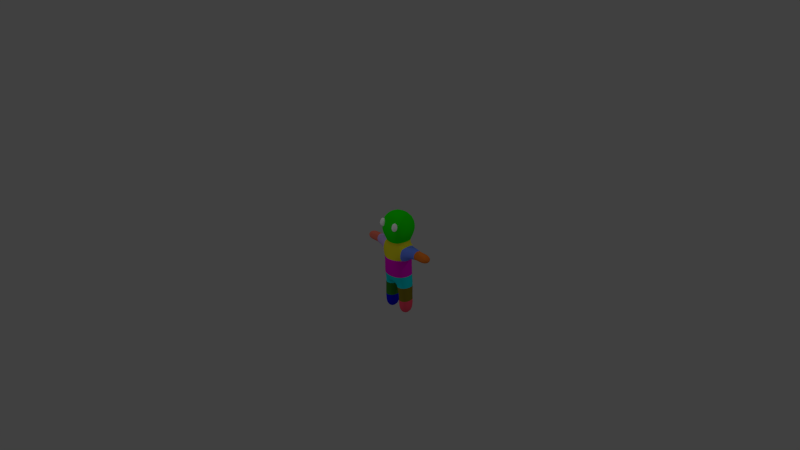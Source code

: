 # Source: person_1.blend  (saved by Blender 2.72.0; exported with 4.5.12 LTS)
import bpy
from mathutils import Matrix  # noqa: F401  (used for matrix-valued properties, if any)

bpy.ops.wm.read_factory_settings(use_empty=True)
scene = bpy.context.scene
scene.name = 'Scene'

# ---- collections
col_collection_1 = bpy.data.collections.new('Collection 1'); scene.collection.children.link(col_collection_1)

# ---- materials (node trees are filled in below, after node groups)
mat_default = bpy.data.materials.new('Default')
mat_default.alpha_threshold = 0.0
mat_default.use_transparent_shadow = False
mat_default.roughness = 0.5
mat_default.line_color = (0.0, 0.0, 0.0, 1.0)
mat_leglthigh = bpy.data.materials.new('legLThigh')
mat_leglthigh.alpha_threshold = 0.0
mat_leglthigh.use_transparent_shadow = False
mat_leglthigh.diffuse_color = (0.03965, 0.214, 0.02211, 1.0)
mat_leglthigh.roughness = 0.5
mat_legrthigh = bpy.data.materials.new('legRThigh')
mat_legrthigh.alpha_threshold = 0.0
mat_legrthigh.use_transparent_shadow = False
mat_legrthigh.diffuse_color = (0.2266, 0.1806, 0.014, 1.0)
mat_legrthigh.roughness = 0.5
mat_legllower = bpy.data.materials.new('legLLower')
mat_legllower.alpha_threshold = 0.0
mat_legllower.use_transparent_shadow = False
mat_legllower.diffuse_color = (0.002351, 0.0, 0.723, 1.0)
mat_legllower.roughness = 0.5
mat_legrlower = bpy.data.materials.new('legRLower')
mat_legrlower.alpha_threshold = 0.0
mat_legrlower.use_transparent_shadow = False
mat_legrlower.diffuse_color = (1.0, 0.07916, 0.1429, 1.0)
mat_legrlower.roughness = 0.5
mat_hips = bpy.data.materials.new('hips')
mat_hips.alpha_threshold = 0.0
mat_hips.use_transparent_shadow = False
mat_hips.diffuse_color = (0.0, 0.7343, 0.8, 1.0)
mat_hips.roughness = 0.5
mat_torsolower = bpy.data.materials.new('torsoLower')
mat_torsolower.alpha_threshold = 0.0
mat_torsolower.use_transparent_shadow = False
mat_torsolower.diffuse_color = (0.8, 0.001309, 0.6154, 1.0)
mat_torsolower.roughness = 0.5
mat_torsoupper = bpy.data.materials.new('torsoUpper')
mat_torsoupper.alpha_threshold = 0.0
mat_torsoupper.use_transparent_shadow = False
mat_torsoupper.diffuse_color = (0.8, 0.7229, 0.0209, 1.0)
mat_torsoupper.roughness = 0.5
mat_head = bpy.data.materials.new('head')
mat_head.alpha_threshold = 0.0
mat_head.use_transparent_shadow = False
mat_head.diffuse_color = (0.009864, 0.8, 0.0, 1.0)
mat_head.roughness = 0.5
mat_armrupper = bpy.data.materials.new('armRUpper')
mat_armrupper.alpha_threshold = 0.0
mat_armrupper.use_transparent_shadow = False
mat_armrupper.diffuse_color = (0.1505, 0.2541, 1.0, 1.0)
mat_armrupper.roughness = 0.5
mat_armrlower = bpy.data.materials.new('armRLower')
mat_armrlower.alpha_threshold = 0.0
mat_armrlower.use_transparent_shadow = False
mat_armrlower.diffuse_color = (0.8, 0.197, 0.02482, 1.0)
mat_armrlower.roughness = 0.5
mat_armlupper = bpy.data.materials.new('armLUpper')
mat_armlupper.alpha_threshold = 0.0
mat_armlupper.use_transparent_shadow = False
mat_armlupper.diffuse_color = (0.5315, 0.3819, 0.8, 1.0)
mat_armlupper.roughness = 0.5
mat_armllower = bpy.data.materials.new('armLLower')
mat_armllower.alpha_threshold = 0.0
mat_armllower.use_transparent_shadow = False
mat_armllower.diffuse_color = (0.8, 0.1716, 0.1204, 1.0)
mat_armllower.roughness = 0.5
mat_eye = bpy.data.materials.new('eye')
mat_eye.alpha_threshold = 0.0
mat_eye.use_transparent_shadow = False
mat_eye.diffuse_color = (1.0, 1.0, 1.0, 1.0)
mat_eye.roughness = 0.5
mat_eye.specular_intensity = 0.9539

# ---- material node trees

# ---- world
world_world = bpy.data.worlds.new('World'); scene.world = world_world
world_world.color = (0.05088, 0.05088, 0.05088)
world_world.use_sun_shadow = False
world_world.sun_shadow_jitter_overblur = 0.0
world_world.cycles.sampling_method = 'MANUAL'
world_world.cycles.sample_map_resolution = 256

# ---- cameras
cam_camera = bpy.data.cameras.new('Camera')
cam_camera.clip_end = 100.0
cam_camera.lens = 35.0
cam_camera.sensor_width = 32.0
cam_camera.sensor_height = 18.0
cam_camera.ortho_scale = 7.314
cam_camera.dof.focus_distance = 0.0
cam_camera.dof.aperture_fstop = 128.0

# ---- lights
light_lamp_003 = bpy.data.lights.new('Lamp.003', 'POINT')
light_lamp_003.transmission_factor = 0.0
light_lamp_003.cutoff_distance = 30.0
light_lamp_003.energy = 100.0
light_lamp_003.shadow_buffer_clip_start = 1.001
light_lamp_003.shadow_soft_size = 0.1
light_lamp_003.shadow_maximum_resolution = 0.006
light_lamp_003.use_absolute_resolution = True
light_lamp_003.cycles.use_multiple_importance_sampling = False
light_lamp_002 = bpy.data.lights.new('Lamp.002', 'POINT')
light_lamp_002.transmission_factor = 0.0
light_lamp_002.cutoff_distance = 30.0
light_lamp_002.energy = 100.0
light_lamp_002.shadow_buffer_clip_start = 1.001
light_lamp_002.shadow_soft_size = 0.1
light_lamp_002.shadow_maximum_resolution = 0.006
light_lamp_002.use_absolute_resolution = True
light_lamp_002.cycles.use_multiple_importance_sampling = False
light_lamp_001 = bpy.data.lights.new('Lamp.001', 'POINT')
light_lamp_001.transmission_factor = 0.0
light_lamp_001.cutoff_distance = 30.0
light_lamp_001.energy = 100.0
light_lamp_001.shadow_buffer_clip_start = 1.001
light_lamp_001.shadow_soft_size = 0.1
light_lamp_001.shadow_maximum_resolution = 0.006
light_lamp_001.use_absolute_resolution = True
light_lamp_001.cycles.use_multiple_importance_sampling = False
light_lamp = bpy.data.lights.new('Lamp', 'POINT')
light_lamp.transmission_factor = 0.0
light_lamp.cutoff_distance = 30.0
light_lamp.energy = 100.0
light_lamp.shadow_buffer_clip_start = 1.001
light_lamp.shadow_soft_size = 0.1
light_lamp.shadow_maximum_resolution = 0.006
light_lamp.use_absolute_resolution = True
light_lamp.cycles.use_multiple_importance_sampling = False

# ---- meshes
me_cube = bpy.data.meshes.new('Cube')
me_cube.from_pydata([(-0.1793, -0.2058, 0.7973), (-0.1242, -0.2471, 0.7746), (-0.1576, -0.2413, 0.8552), (-0.1785, -0.1791, 0.8814), (-0.158, -0.1464, 0.8169), (-0.1244, -0.1885, 0.7509), (-0.08933, -0.246, 0.8445), (-0.1229, -0.2039, 0.9105), (-0.1232, -0.1453, 0.8868), (-0.08975, -0.1511, 0.8062), (-0.06885, -0.2134, 0.78), (-0.06806, -0.1866, 0.8641), (0.07836, -0.2029, 0.7931), (0.126, -0.2443, 0.7656), (0.1026, -0.2385, 0.8489), (0.08588, -0.1762, 0.8767), (0.09905, -0.1436, 0.8107), (0.1239, -0.1856, 0.7421), (0.163, -0.2431, 0.8323), (0.1382, -0.2011, 0.9009), (0.136, -0.1424, 0.8774), (0.1595, -0.1482, 0.7942), (0.1762, -0.2105, 0.7663), (0.1837, -0.1838, 0.8499), (0.266, 0.1973, 0.6778), (0.266, -0.1978, 0.6778), (0.2018, 0.1973, 0.9734), (0.2018, -0.1978, 0.9734), (0.2257, 0.1409, 0.4787), (0.2257, -0.1409, 0.4787), (0.2105, 0.1409, 0.235), (0.2105, -0.1409, 0.235), (0.2949, 0.1259, 0.4878), (0.2949, -0.1044, 0.4878), (0.2545, 0.1259, 0.2916), (0.2545, -0.1044, 0.2916), (0.2255, 0.1409, -0.006657), (0.2257, -0.1409, -0.006657), (0.2519, 0.1409, -0.1576), (0.2257, -0.1409, -0.1576), (0.2468, 0.1237, -0.3944), (0.2468, -0.1237, -0.3944), (0.04861, 0.1237, -0.3942), (0.04861, -0.1237, -0.3942), (0.2533, 0.1237, -0.6906), (0.2533, -0.1237, -0.6906), (0.05504, 0.1237, -0.6905), (0.05504, -0.1237, -0.6905), (0.1469, -0.1409, 0.5299), (0.1469, 0.1409, 0.5299), (0.4891, 0.07661, 0.48), (0.4891, -0.07661, 0.48), (0.4867, 0.08374, 0.331), (0.4867, -0.08374, 0.331), (0.6735, 0.08374, 0.4661), (0.6735, -0.08374, 0.4661), (0.6712, 0.08374, 0.3361), (0.6712, -0.08374, 0.3361), (0.4225, 0.06281, 0.3289), (0.4368, 0.07661, 0.4787), (0.4368, -0.07661, 0.4787), (0.4225, -0.06281, 0.3289), (0.04765, -0.1237, -0.3603), (0.04765, 0.1237, -0.3603), (0.2459, -0.1237, -0.3605), (0.2459, 0.1237, -0.3605), (-0.266, 0.1973, 0.6778), (-0.266, -0.1978, 0.6778), (-0.2018, 0.1973, 0.9734), (-0.2018, -0.1978, 0.9734), (2.71e-10, 0.3031, 0.6957), (2.71e-10, -0.2892, 0.6957), (2.71e-10, 0.1727, 1.015), (2.71e-10, -0.1731, 1.015), (-0.2257, 0.1409, 0.4787), (-0.2257, -0.1409, 0.4787), (0.0, 0.17, 0.4017), (0.0, -0.177, 0.4224), (-0.2105, 0.1409, 0.235), (-0.2105, -0.1409, 0.235), (0.0, 0.1901, 0.2343), (0.0, -0.2455, 0.2343), (-0.2949, 0.1259, 0.4878), (-0.2949, -0.1044, 0.4878), (-0.2545, 0.1259, 0.2916), (-0.2545, -0.1044, 0.2916), (-0.2255, 0.1409, -0.006657), (-0.2257, -0.1409, -0.006657), (0.0, 0.1664, -0.006473), (0.0, -0.2224, -0.006473), (-0.2519, 0.1409, -0.1576), (-0.2257, -0.1409, -0.1576), (0.0, 0.1409, -0.1574), (0.0, -0.1409, -0.1574), (-0.2468, 0.1237, -0.3944), (-0.2468, -0.1237, -0.3944), (-0.04861, 0.1237, -0.3942), (-0.04861, -0.1237, -0.3942), (-0.2533, 0.1237, -0.6906), (-0.2533, -0.1237, -0.6906), (-0.05504, 0.1237, -0.6905), (-0.05504, -0.1237, -0.6905), (0.0, -0.1409, 0.5055), (0.0, 0.1409, 0.5055), (-0.1469, -0.1409, 0.5299), (-0.1469, 0.1409, 0.5299), (-0.4891, 0.07661, 0.48), (-0.4891, -0.07661, 0.48), (-0.4867, 0.08374, 0.331), (-0.4867, -0.08374, 0.331), (-0.6735, 0.08374, 0.4661), (-0.6735, -0.08374, 0.4661), (-0.6712, 0.08374, 0.3361), (-0.6712, -0.08374, 0.3361), (-0.4225, 0.06281, 0.3289), (-0.4368, 0.07661, 0.4787), (-0.4368, -0.07661, 0.4787), (-0.4225, -0.06281, 0.3289), (-0.04765, -0.1237, -0.3603), (-0.04765, 0.1237, -0.3603), (-0.2459, -0.1237, -0.3605), (-0.2459, 0.1237, -0.3605), (0.0, -0.2315, 0.0482), (0.0, 0.1757, 0.0482), (0.2197, -0.1409, 0.04836), (0.2196, 0.1409, 0.04836), (-0.2197, -0.1409, 0.04836), (-0.2196, 0.1409, 0.04836), (-0.01191, -0.1366, -0.1893), (-0.2307, -0.1366, -0.1895), (-0.01191, 0.1366, -0.1893), (-0.2504, 0.1366, -0.1895), (0.01191, -0.1366, -0.1893), (0.2307, -0.1366, -0.1894), (0.01191, 0.1366, -0.1893), (0.2504, 0.1366, -0.1894), (0.0, -0.2424, 0.1933), (0.2126, -0.1409, 0.1939), (-0.2126, -0.1409, 0.1939), (0.0, 0.1869, 0.1933), (0.2125, 0.1409, 0.1939), (-0.2125, 0.1409, 0.1939)], [], [(0, 1, 2), (1, 0, 5), (0, 2, 3), (0, 3, 4), (0, 4, 5), (1, 5, 10), (2, 1, 6), (3, 2, 7), (4, 3, 8), (5, 4, 9), (1, 10, 6), (2, 6, 7), (3, 7, 8), (4, 8, 9), (5, 9, 10), (6, 10, 11), (7, 6, 11), (8, 7, 11), (9, 8, 11), (10, 9, 11), (12, 13, 14), (13, 12, 17), (12, 14, 15), (12, 15, 16), (12, 16, 17), (13, 17, 22), (14, 13, 18), (15, 14, 19), (16, 15, 20), (17, 16, 21), (13, 22, 18), (14, 18, 19), (15, 19, 20), (16, 20, 21), (17, 21, 22), (18, 22, 23), (19, 18, 23), (20, 19, 23), (21, 20, 23), (22, 21, 23), (24, 26, 27, 25), (26, 72, 73, 27), (25, 27, 73, 71), (26, 24, 70, 72), (48, 102, 77, 29), (103, 49, 28, 76), (49, 48, 29, 28), (29, 77, 81, 31), (76, 28, 30, 80), (30, 28, 32, 34), (58, 59, 50, 52), (29, 31, 35, 33), (31, 30, 34, 35), (28, 29, 33, 32), (124, 122, 89, 37), (123, 125, 36, 88), (125, 124, 37, 36), (62, 63, 42, 43), (37, 89, 93, 39), (88, 36, 38, 92), (36, 37, 39, 38), (43, 42, 46, 47), (64, 62, 43, 41), (63, 65, 40, 42), (65, 64, 41, 40), (44, 45, 47, 46), (41, 43, 47, 45), (42, 40, 44, 46), (40, 41, 45, 44), (25, 71, 102, 48), (70, 24, 49, 103), (24, 25, 48, 49), (52, 50, 54, 56), (60, 61, 53, 51), (61, 58, 52, 53), (59, 60, 51, 50), (54, 55, 57, 56), (51, 53, 57, 55), (53, 52, 56, 57), (50, 51, 55, 54), (34, 32, 59, 58), (33, 35, 61, 60), (35, 34, 58, 61), (32, 33, 60, 59), (132, 134, 63, 62), (133, 132, 62, 64), (134, 135, 65, 63), (135, 133, 64, 65), (66, 67, 69, 68), (68, 69, 73, 72), (67, 71, 73, 69), (68, 72, 70, 66), (104, 75, 77, 102), (103, 76, 74, 105), (105, 74, 75, 104), (75, 79, 81, 77), (76, 80, 78, 74), (78, 84, 82, 74), (114, 108, 106, 115), (75, 83, 85, 79), (79, 85, 84, 78), (74, 82, 83, 75), (126, 87, 89, 122), (123, 88, 86, 127), (127, 86, 87, 126), (118, 97, 96, 119), (87, 91, 93, 89), (88, 92, 90, 86), (86, 90, 91, 87), (97, 101, 100, 96), (120, 95, 97, 118), (119, 96, 94, 121), (121, 94, 95, 120), (98, 100, 101, 99), (95, 99, 101, 97), (96, 100, 98, 94), (94, 98, 99, 95), (67, 104, 102, 71), (70, 103, 105, 66), (66, 105, 104, 67), (108, 112, 110, 106), (116, 107, 109, 117), (117, 109, 108, 114), (115, 106, 107, 116), (110, 112, 113, 111), (107, 111, 113, 109), (109, 113, 112, 108), (106, 110, 111, 107), (84, 114, 115, 82), (83, 116, 117, 85), (85, 117, 114, 84), (82, 115, 116, 83), (128, 118, 119, 130), (129, 120, 118, 128), (130, 119, 121, 131), (131, 121, 120, 129), (137, 136, 122, 124), (139, 140, 125, 123), (140, 137, 124, 125), (138, 126, 122, 136), (139, 123, 127, 141), (141, 127, 126, 138), (93, 128, 130, 92), (91, 129, 128, 93), (92, 130, 131, 90), (90, 131, 129, 91), (93, 92, 134, 132), (39, 93, 132, 133), (92, 38, 135, 134), (38, 39, 133, 135), (31, 81, 136, 137), (80, 30, 140, 139), (30, 31, 137, 140), (79, 138, 136, 81), (80, 139, 141, 78), (78, 141, 138, 79)])
me_cube.polygons.foreach_set('use_smooth', [True] * 156)
me_cube.polygons.foreach_set('material_index', [13, 13, 13, 13, 13, 13, 13, 13, 13, 13, 13, 13, 13, 13, 13, 13, 13, 13, 13, 13, 13, 13, 13, 13, 13, 13, 13, 13, 13, 13, 13, 13, 13, 13, 13, 13, 13, 13, 13, 13, 8, 8, 8, 8, 7, 7, 7, 7, 7, 9, 10, 9, 9, 9, 6, 6, 6, 2, 5, 5, 5, 4, 2, 2, 2, 4, 4, 4, 4, 8, 8, 8, 10, 10, 10, 10, 10, 10, 10, 10, 9, 9, 9, 9, 2, 2, 2, 2, 8, 8, 8, 8, 7, 7, 7, 7, 7, 11, 12, 11, 11, 11, 6, 6, 6, 1, 5, 5, 5, 3, 1, 1, 1, 3, 3, 3, 3, 8, 8, 8, 12, 12, 12, 12, 12, 12, 12, 12, 11, 11, 11, 11, 1, 1, 1, 1, 6, 6, 6, 6, 6, 6, 5, 5, 5, 5, 5, 5, 5, 5, 6, 6, 6, 6, 6, 6])
me_cube.materials.append(mat_default)
me_cube.materials.append(mat_leglthigh)
me_cube.materials.append(mat_legrthigh)
me_cube.materials.append(mat_legllower)
me_cube.materials.append(mat_legrlower)
me_cube.materials.append(mat_hips)
me_cube.materials.append(mat_torsolower)
me_cube.materials.append(mat_torsoupper)
me_cube.materials.append(mat_head)
me_cube.materials.append(mat_armrupper)
me_cube.materials.append(mat_armrlower)
me_cube.materials.append(mat_armlupper)
me_cube.materials.append(mat_armllower)
me_cube.materials.append(mat_eye)
me_cube.use_remesh_preserve_volume = False
me_cube.use_remesh_preserve_attributes = False
me_cube.use_mirror_vertex_groups = False
me_cube.update()
arm_armature = bpy.data.armatures.new('Armature')  # bones are not reproduced

# ---- objects
ob_armature = bpy.data.objects.new('Armature', arm_armature)
ob_mesh = bpy.data.objects.new('mesh', me_cube)
ob_lamp_003 = bpy.data.objects.new('Lamp.003', light_lamp_003)
ob_lamp_002 = bpy.data.objects.new('Lamp.002', light_lamp_002)
ob_lamp_001 = bpy.data.objects.new('Lamp.001', light_lamp_001)
ob_lamp = bpy.data.objects.new('Lamp', light_lamp)
ob_camera = bpy.data.objects.new('Camera', cam_camera)

# ---- transforms, parenting, visibility, modifiers, constraints
ob_armature.location = (0.0, 0.0, 0.0)
ob_armature.show_in_front = True
ob_armature.lineart.crease_threshold = 0.0
ob_mesh.parent = ob_armature
ob_mesh.location = (0.0, 0.0, 0.0)
ob_mesh.lock_rotations_4d = False
ob_mesh.empty_display_type = 'ARROWS'
ob_mesh.lineart.crease_threshold = 0.0
_vg = ob_mesh.vertex_groups.new(name='legRLower')
_vg.add([40, 41, 42, 43, 44, 45, 46, 47], 1.0, 'REPLACE')
_vg = ob_mesh.vertex_groups.new(name='legLLower')
_vg.add([94, 95, 96, 97, 98, 99, 100, 101], 1.0, 'REPLACE')
_vg = ob_mesh.vertex_groups.new(name='armRLower')
_vg.add([50, 51, 52, 53, 54, 55, 56, 57], 1.0, 'REPLACE')
_vg = ob_mesh.vertex_groups.new(name='armRUpper')
_vg.add([32, 33, 34, 35, 58, 59, 60, 61], 1.0, 'REPLACE')
_vg = ob_mesh.vertex_groups.new(name='armLLower')
_vg.add([106, 107, 108, 109, 110, 111, 112, 113], 1.0, 'REPLACE')
_vg = ob_mesh.vertex_groups.new(name='armLUpper')
_vg.add([82, 83, 84, 85, 114, 115, 116, 117], 1.0, 'REPLACE')
_vg = ob_mesh.vertex_groups.new(name='head')
_vg.add([0, 1, 2, 3, 4, 5, 6, 7, 8, 9, 10, 11, 12, 13, 14, 15, 16, 17, 18, 19, 20, 21, 22, 23, 24, 25, 26, 27, 48, 49, 66, 67, 68, 69, 70, 71, 72, 73, 102, 103, 104, 105], 1.0, 'REPLACE')
_vg = ob_mesh.vertex_groups.new(name='chest')
_vg.add([28, 29, 30, 31, 74, 75, 76, 77, 78, 79, 80, 81], 1.0, 'REPLACE')
_vg = ob_mesh.vertex_groups.new(name='hip')
_vg.add([36, 37, 38, 39, 86, 87, 88, 89, 90, 91, 92, 93], 1.0, 'REPLACE')
_vg = ob_mesh.vertex_groups.new(name='legRThigh')
_vg.add([62, 63, 64, 65, 132, 133, 134, 135], 1.0, 'REPLACE')
_vg = ob_mesh.vertex_groups.new(name='legLThigh')
for _i, _w in zip([118, 119, 120, 121, 128, 129, 130, 131], [1.0, 1.0, 1.0, 1.0, 1.0, 1.0, 1.0, 1.0]): _vg.add([_i], _w, 'REPLACE')
_vg = ob_mesh.vertex_groups.new(name='torso')
_vg.add([122, 123, 124, 125, 126, 127, 136, 137, 138, 139, 140, 141], 1.0, 'REPLACE')
_vg = ob_mesh.vertex_groups.new(name='neck')
_vg = ob_mesh.vertex_groups.new(name='shoulderR')
_vg = ob_mesh.vertex_groups.new(name='shoulderL')
_m = ob_mesh.modifiers.new('Subsurf', 'SUBSURF')
_m.uv_smooth = 'PRESERVE_CORNERS'
_m.quality = 2
_m.show_only_control_edges = False
_m = ob_mesh.modifiers.new('Armature', 'ARMATURE')
_m.object = ob_armature
ob_lamp_003.location = (-5.675, 4.057, 5.904)
ob_lamp_003.rotation_euler = (0.6503, 0.05522, 1.866)
ob_lamp_003.lock_rotations_4d = False
ob_lamp_003.empty_display_type = 'ARROWS'
ob_lamp_003.color = (0.0, 0.0, 0.0, 0.0)
ob_lamp_003.lineart.crease_threshold = 0.0
ob_lamp_002.location = (-3.961, -5.193, 4.558)
ob_lamp_002.rotation_euler = (0.6503, 0.05522, 1.866)
ob_lamp_002.lock_rotations_4d = False
ob_lamp_002.empty_display_type = 'ARROWS'
ob_lamp_002.color = (0.0, 0.0, 0.0, 0.0)
ob_lamp_002.lineart.crease_threshold = 0.0
ob_lamp_001.location = (5.79, -5.193, 4.558)
ob_lamp_001.rotation_euler = (0.6503, 0.05522, 1.866)
ob_lamp_001.lock_rotations_4d = False
ob_lamp_001.empty_display_type = 'ARROWS'
ob_lamp_001.color = (0.0, 0.0, 0.0, 0.0)
ob_lamp_001.lineart.crease_threshold = 0.0
ob_lamp.location = (4.076, 4.057, 5.904)
ob_lamp.rotation_euler = (0.6503, 0.05522, 1.866)
ob_lamp.lock_rotations_4d = False
ob_lamp.empty_display_type = 'ARROWS'
ob_lamp.color = (0.0, 0.0, 0.0, 0.0)
ob_lamp.lineart.crease_threshold = 0.0
ob_camera.location = (8.954, -7.826, 6.226)
ob_camera.rotation_euler = (1.14, 0.01081, 0.8456)
ob_camera.lock_rotations_4d = False
ob_camera.empty_display_type = 'ARROWS'
ob_camera.color = (0.0, 0.0, 0.0, 0.0)
ob_camera.display_type = 'WIRE'
ob_camera.lineart.crease_threshold = 0.0

# ---- collection membership
col_collection_1.objects.link(ob_armature)
col_collection_1.objects.link(ob_mesh)
col_collection_1.objects.link(ob_lamp_003)
col_collection_1.objects.link(ob_lamp_002)
col_collection_1.objects.link(ob_lamp_001)
col_collection_1.objects.link(ob_lamp)
col_collection_1.objects.link(ob_camera)

# ---- scene / render settings (as saved in the file)
scene.camera = ob_camera
scene.frame_start = 1; scene.frame_end = 16; scene.frame_set(0)
scene.render.engine = 'BLENDER_EEVEE_NEXT'
scene.render.resolution_percentage = 50
scene.render.dither_intensity = 0.0
scene.cycles.use_denoising = False
scene.cycles.samples = 10
scene.cycles.sampling_pattern = 'TABULATED_SOBOL'
scene.cycles.light_sampling_threshold = 0.0
scene.cycles.use_adaptive_sampling = False
scene.cycles.use_light_tree = False
scene.cycles.blur_glossy = 0.0
scene.cycles.pixel_filter_type = 'GAUSSIAN'
scene.cycles.sample_clamp_indirect = 0.0
scene.view_settings.view_transform = 'Standard'
bpy.context.view_layer.update()
